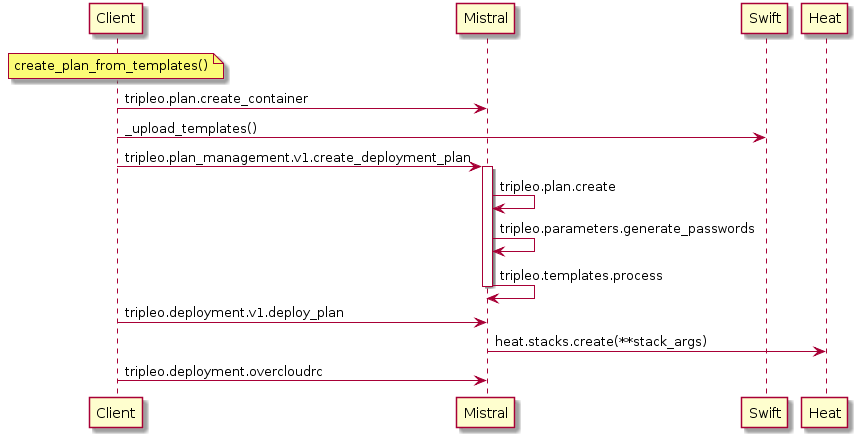

The diagram above was rendered by PlantUML. Its source (embedded in the PNG):
@startuml
note over Client
create_plan_from_templates()
end note
Client -> Mistral: tripleo.plan.create_container
Client -> Swift: _upload_templates()
Client -> Mistral: tripleo.plan_management.v1.create_deployment_plan
activate Mistral
Mistral -> Mistral: tripleo.plan.create
Mistral -> Mistral: tripleo.parameters.generate_passwords
Mistral -> Mistral: tripleo.templates.process
deactivate Mistral
Client -> Mistral: tripleo.deployment.v1.deploy_plan
Mistral -> Heat: heat.stacks.create(**stack_args)
Client -> Mistral: tripleo.deployment.overcloudrc
@enduml